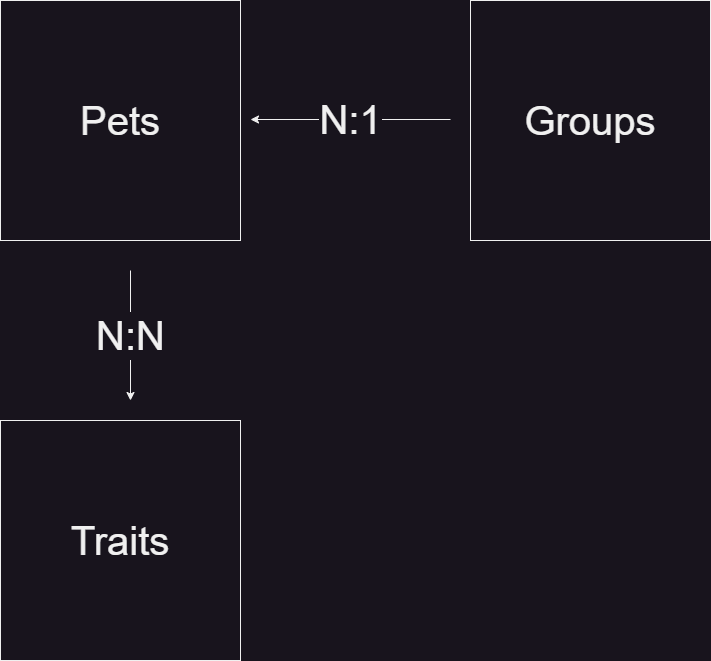

The diagram above was exported from draw.io. Its source (the exported page's mxGraphModel, read from the mxfile embedded in the PNG):
<mxGraphModel dx="2034" dy="1958" grid="1" gridSize="10" guides="1" tooltips="1" connect="1" arrows="1" fold="1" page="1" pageScale="1" pageWidth="827" pageHeight="1169" math="0" shadow="0">
  <root>
    <mxCell id="0" />
    <mxCell id="1" parent="0" />
    <mxCell id="FpNIOy8G4e6f3-65Or2c-1" value="&lt;font style=&quot;font-size: 40px;&quot;&gt;Groups&lt;/font&gt;" style="whiteSpace=wrap;html=1;aspect=fixed;" parent="1" vertex="1">
      <mxGeometry x="540" y="-1080" width="240" height="240" as="geometry" />
    </mxCell>
    <mxCell id="FpNIOy8G4e6f3-65Or2c-2" value="&lt;font style=&quot;font-size: 40px;&quot;&gt;Pets&lt;/font&gt;" style="whiteSpace=wrap;html=1;aspect=fixed;" parent="1" vertex="1">
      <mxGeometry x="70" y="-1080" width="240" height="240" as="geometry" />
    </mxCell>
    <mxCell id="FpNIOy8G4e6f3-65Or2c-3" value="&lt;font style=&quot;font-size: 40px;&quot;&gt;Traits&lt;/font&gt;" style="whiteSpace=wrap;html=1;aspect=fixed;" parent="1" vertex="1">
      <mxGeometry x="70" y="-660" width="240" height="240" as="geometry" />
    </mxCell>
    <mxCell id="FpNIOy8G4e6f3-65Or2c-5" value="N:1" style="endArrow=classic;html=1;rounded=0;fontSize=40;" parent="1" edge="1">
      <mxGeometry width="50" height="50" relative="1" as="geometry">
        <mxPoint x="520" y="-961" as="sourcePoint" />
        <mxPoint x="320" y="-961" as="targetPoint" />
        <mxPoint as="offset" />
      </mxGeometry>
    </mxCell>
    <mxCell id="FpNIOy8G4e6f3-65Or2c-6" value="&lt;font style=&quot;font-size: 40px;&quot;&gt;N:N&lt;/font&gt;" style="endArrow=classic;html=1;rounded=0;fontSize=20;" parent="1" edge="1">
      <mxGeometry width="50" height="50" relative="1" as="geometry">
        <mxPoint x="200" y="-810" as="sourcePoint" />
        <mxPoint x="200" y="-680" as="targetPoint" />
      </mxGeometry>
    </mxCell>
  </root>
</mxGraphModel>